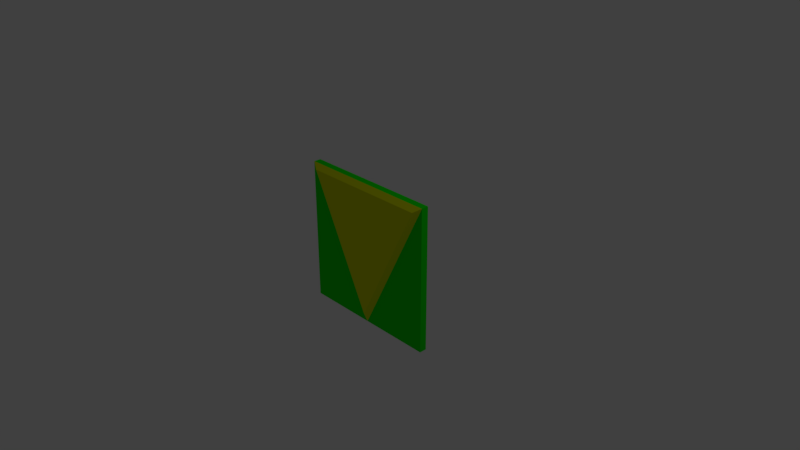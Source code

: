 # Source: booster.blend  (saved by Blender 2.78.0; exported with 4.5.12 LTS)
import bpy
from mathutils import Matrix  # noqa: F401  (used for matrix-valued properties, if any)

bpy.ops.wm.read_factory_settings(use_empty=True)
scene = bpy.context.scene
scene.name = 'Scene'

# ---- collections
col_collection_1 = bpy.data.collections.new('Collection 1'); scene.collection.children.link(col_collection_1)

# ---- materials (node trees are filled in below, after node groups)
mat_boostbot = bpy.data.materials.new('BoostBot')
mat_boostbot.alpha_threshold = 0.0
mat_boostbot.use_transparent_shadow = False
mat_boostbot.diffuse_color = (0.004108, 0.8, 0.0, 1.0)
mat_boostbot.roughness = 0.5
mat_boostbot.line_color = (0.0, 0.0, 0.0, 1.0)
mat_boosttop = bpy.data.materials.new('BoostTop')
mat_boosttop.alpha_threshold = 0.0
mat_boosttop.use_transparent_shadow = False
mat_boosttop.diffuse_color = (0.7201, 0.8, 0.0, 1.0)
mat_boosttop.roughness = 0.5

# ---- material node trees

# ---- world
world_world = bpy.data.worlds.new('World'); scene.world = world_world
world_world.color = (0.05088, 0.05088, 0.05088)
world_world.use_sun_shadow = False
world_world.sun_shadow_jitter_overblur = 0.0
world_world.cycles.sampling_method = 'MANUAL'

# ---- cameras
cam_camera = bpy.data.cameras.new('Camera')
cam_camera.clip_end = 100.0
cam_camera.lens = 35.0
cam_camera.sensor_width = 32.0
cam_camera.sensor_height = 18.0
cam_camera.ortho_scale = 7.314
cam_camera.dof.focus_distance = 0.0
cam_camera.dof.aperture_fstop = 128.0

# ---- lights
light_lamp = bpy.data.lights.new('Lamp', 'POINT')
light_lamp.transmission_factor = 0.0
light_lamp.cutoff_distance = 30.0
light_lamp.energy = 100.0
light_lamp.shadow_buffer_clip_start = 1.001
light_lamp.shadow_soft_size = 0.1
light_lamp.shadow_maximum_resolution = 0.006
light_lamp.use_absolute_resolution = True

# ---- meshes
me_cube = bpy.data.meshes.new('Cube')
me_cube.from_pydata([(1.0, 1.0, -1.0), (1.0, -1.0, -1.0), (-1.0, -1.0, -1.0), (-1.0, 1.0, -1.0), (1.0, 1.0, 1.0), (1.0, -1.0, 1.0), (-1.0, -1.0, 1.0), (-1.0, 1.0, 1.0), (0.0, -1.0, -1.0), (0.8945, -2.182, 0.9296), (-0.8945, -2.182, 0.9296), (-3.653e-08, -2.182, -0.8593)], [], [(0, 1, 8, 2, 3), (4, 7, 6, 5), (0, 4, 5, 1), (8, 5, 9, 11), (2, 6, 7, 3), (4, 0, 3, 7), (8, 6, 2), (5, 8, 1), (10, 11, 9), (6, 8, 11, 10), (5, 6, 10, 9)])
me_cube.polygons.foreach_set('material_index', [0, 0, 0, 1, 0, 0, 0, 0, 1, 1, 1])
me_cube.materials.append(mat_boostbot)
me_cube.materials.append(mat_boosttop)
me_cube.use_remesh_preserve_volume = False
me_cube.use_remesh_preserve_attributes = False
me_cube.use_mirror_vertex_groups = False
me_cube.update()

# ---- objects
ob_cube = bpy.data.objects.new('Cube', me_cube)
ob_lamp = bpy.data.objects.new('Lamp', light_lamp)
ob_camera = bpy.data.objects.new('Camera', cam_camera)

# ---- transforms, parenting, visibility, modifiers, constraints
ob_cube.location = (0.0, 0.0, 0.0)
ob_cube.scale = (1.0, 0.05, 1.0)
ob_cube.lock_rotations_4d = False
ob_cube.empty_display_type = 'ARROWS'
ob_cube.lineart.crease_threshold = 0.0
ob_lamp.location = (4.076, 1.005, 5.904)
ob_lamp.rotation_euler = (0.6503, 0.05522, 1.866)
ob_lamp.lock_rotations_4d = False
ob_lamp.empty_display_type = 'ARROWS'
ob_lamp.color = (0.0, 0.0, 0.0, 0.0)
ob_lamp.lineart.crease_threshold = 0.0
ob_camera.location = (7.481, -6.508, 5.344)
ob_camera.rotation_euler = (1.109, 0.0, 0.8149)
ob_camera.lock_rotations_4d = False
ob_camera.empty_display_type = 'ARROWS'
ob_camera.color = (0.0, 0.0, 0.0, 0.0)
ob_camera.display_type = 'WIRE'
ob_camera.lineart.crease_threshold = 0.0

# ---- collection membership
col_collection_1.objects.link(ob_cube)
col_collection_1.objects.link(ob_lamp)
col_collection_1.objects.link(ob_camera)

# ---- scene / render settings (as saved in the file)
scene.camera = ob_camera
scene.frame_start = 1; scene.frame_end = 250; scene.frame_set(0)
scene.render.engine = 'BLENDER_EEVEE_NEXT'
scene.render.resolution_percentage = 50
scene.render.dither_intensity = 0.0
scene.cycles.use_denoising = False
scene.cycles.samples = 128
scene.cycles.sampling_pattern = 'TABULATED_SOBOL'
scene.cycles.light_sampling_threshold = 0.0
scene.cycles.use_adaptive_sampling = False
scene.cycles.use_light_tree = False
scene.cycles.blur_glossy = 0.0
scene.cycles.sample_clamp_indirect = 0.0
scene.view_settings.view_transform = 'Standard'
bpy.context.view_layer.update()
